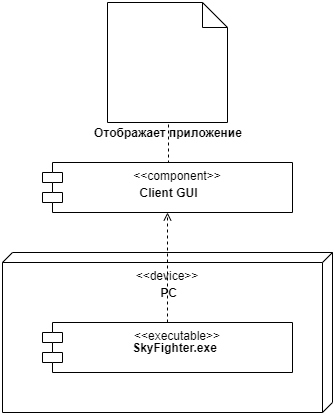

The diagram above was exported from draw.io. Its source (the exported page's mxGraphModel, read from the mxfile embedded in the PNG):
<mxGraphModel dx="1422" dy="762" grid="1" gridSize="10" guides="1" tooltips="1" connect="1" arrows="1" fold="1" page="1" pageScale="1" pageWidth="827" pageHeight="1169" math="0" shadow="0">
  <root>
    <mxCell id="FDqvlvk0SPHXawTxFafg-0" />
    <mxCell id="FDqvlvk0SPHXawTxFafg-1" parent="FDqvlvk0SPHXawTxFafg-0" />
    <mxCell id="FDqvlvk0SPHXawTxFafg-2" value="" style="shape=note2;boundedLbl=1;whiteSpace=wrap;html=1;size=25;verticalAlign=top;align=center;" parent="FDqvlvk0SPHXawTxFafg-1" vertex="1">
      <mxGeometry x="354" y="40" width="120" height="120" as="geometry" />
    </mxCell>
    <mxCell id="FDqvlvk0SPHXawTxFafg-3" value="&lt;b&gt;Отображает приложение&lt;/b&gt;" style="text;html=1;strokeColor=none;fillColor=none;align=center;verticalAlign=middle;whiteSpace=wrap;rounded=0;" parent="FDqvlvk0SPHXawTxFafg-1" vertex="1">
      <mxGeometry x="320" y="160" width="190" height="20" as="geometry" />
    </mxCell>
    <mxCell id="FDqvlvk0SPHXawTxFafg-13" style="edgeStyle=orthogonalEdgeStyle;rounded=0;orthogonalLoop=1;jettySize=auto;html=1;exitX=0.5;exitY=0;exitDx=0;exitDy=0;entryX=0.5;entryY=0;entryDx=0;entryDy=0;endArrow=none;endFill=0;dashed=1;" parent="FDqvlvk0SPHXawTxFafg-1" source="FDqvlvk0SPHXawTxFafg-5" target="FDqvlvk0SPHXawTxFafg-3" edge="1">
      <mxGeometry relative="1" as="geometry">
        <Array as="points">
          <mxPoint x="415" y="200" />
        </Array>
      </mxGeometry>
    </mxCell>
    <mxCell id="FDqvlvk0SPHXawTxFafg-5" value="&lt;&lt;component&gt;&gt;" style="shape=module;align=left;spacingLeft=20;align=center;verticalAlign=top;" parent="FDqvlvk0SPHXawTxFafg-1" vertex="1">
      <mxGeometry x="289" y="200" width="250" height="50" as="geometry" />
    </mxCell>
    <mxCell id="FDqvlvk0SPHXawTxFafg-6" value="&lt;b&gt;Client GUI&lt;/b&gt;" style="text;html=1;strokeColor=none;fillColor=none;align=center;verticalAlign=middle;whiteSpace=wrap;rounded=0;" parent="FDqvlvk0SPHXawTxFafg-1" vertex="1">
      <mxGeometry x="382.5" y="220" width="65" height="20" as="geometry" />
    </mxCell>
    <mxCell id="FDqvlvk0SPHXawTxFafg-7" value="&lt;br&gt;&lt;br&gt;" style="verticalAlign=top;align=left;spacingTop=8;spacingLeft=2;spacingRight=12;shape=cube;size=10;direction=south;fontStyle=4;html=1;" parent="FDqvlvk0SPHXawTxFafg-1" vertex="1">
      <mxGeometry x="249" y="290" width="330" height="160" as="geometry" />
    </mxCell>
    <mxCell id="FDqvlvk0SPHXawTxFafg-8" value="&lt;b&gt;PC&lt;/b&gt;" style="text;html=1;strokeColor=none;fillColor=none;align=center;verticalAlign=middle;whiteSpace=wrap;rounded=0;" parent="FDqvlvk0SPHXawTxFafg-1" vertex="1">
      <mxGeometry x="382.5" y="320" width="65" height="20" as="geometry" />
    </mxCell>
    <mxCell id="FDqvlvk0SPHXawTxFafg-10" value="&lt;&lt;device&gt;&gt;" style="text;align=center;fontStyle=0;verticalAlign=middle;spacingLeft=3;spacingRight=3;strokeColor=none;rotatable=0;points=[[0,0.5],[1,0.5]];portConstraint=eastwest;" parent="FDqvlvk0SPHXawTxFafg-1" vertex="1">
      <mxGeometry x="374" y="300" width="80" height="26" as="geometry" />
    </mxCell>
    <mxCell id="FDqvlvk0SPHXawTxFafg-14" style="edgeStyle=orthogonalEdgeStyle;rounded=0;orthogonalLoop=1;jettySize=auto;html=1;entryX=0.5;entryY=1;entryDx=0;entryDy=0;dashed=1;endArrow=open;endFill=0;" parent="FDqvlvk0SPHXawTxFafg-1" source="FDqvlvk0SPHXawTxFafg-11" target="FDqvlvk0SPHXawTxFafg-5" edge="1">
      <mxGeometry relative="1" as="geometry" />
    </mxCell>
    <mxCell id="FDqvlvk0SPHXawTxFafg-11" value="&lt;&lt;executable&gt;&gt;" style="shape=module;align=left;spacingLeft=20;align=center;verticalAlign=top;" parent="FDqvlvk0SPHXawTxFafg-1" vertex="1">
      <mxGeometry x="289" y="360" width="250" height="50" as="geometry" />
    </mxCell>
    <mxCell id="FDqvlvk0SPHXawTxFafg-12" value="&lt;b&gt;SkyFighter.exe&lt;/b&gt;" style="text;html=1;strokeColor=none;fillColor=none;align=center;verticalAlign=middle;whiteSpace=wrap;rounded=0;" parent="FDqvlvk0SPHXawTxFafg-1" vertex="1">
      <mxGeometry x="389" y="375" width="65" height="20" as="geometry" />
    </mxCell>
  </root>
</mxGraphModel>